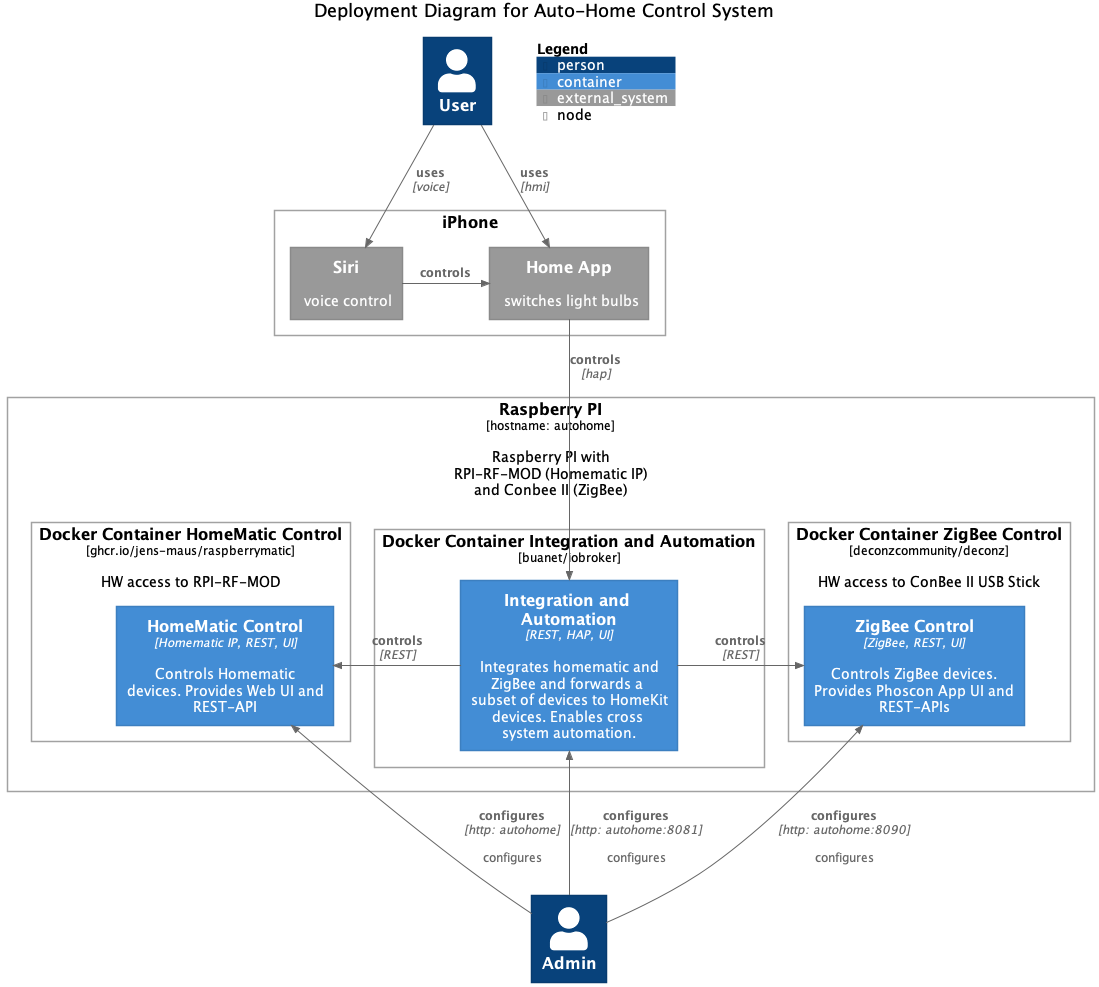

The diagram above was rendered by PlantUML. Its source (embedded in the PNG):
@startuml
!include https://raw.githubusercontent.com/plantuml-stdlib/C4-PlantUML/master/C4_Deployment.puml

title Deployment Diagram for Auto-Home Control System
Person(user, "User")
Person(admin, "Admin")

Deployment_Node(raspberry, "Raspberry PI", "hostname: autohome", "Raspberry PI with\nRPI-RF-MOD (Homematic IP)\nand Conbee II (ZigBee)") {

   Deployment_Node(container_homematic_control, "Docker Container HomeMatic Control", "ghcr.io/jens-maus/raspberrymatic", "HW access to RPI-RF-MOD") {
       Container(homematic_control, "HomeMatic Control", "Homematic IP, REST, UI", "Controls Homematic devices. Provides Web UI and REST-API")
   }
   Deployment_Node(container_zigbee_control, "Docker Container ZigBee Control", "deconzcommunity/deconz", "HW access to ConBee II USB Stick") {
       Container(zigbee_control, "ZigBee Control", "ZigBee, REST, UI", "Controls ZigBee devices. Provides Phoscon App UI and REST-APIs")
   }
   Deployment_Node(container_integration_automation, "Docker Container Integration and Automation", "buanet/iobroker") {
       Container(integration_automation,"Integration and Automation", "REST, HAP, UI", "Integrates homematic and ZigBee and forwards a subset of devices to HomeKit devices. Enables cross system automation.")
   }    
}

Deployment_Node(iphone, "iPhone", "") {
    System_Ext(home_app, "Home App", "switches light bulbs")
    System_Ext(siri, "Siri", "voice control")
}

Rel(user, home_app, "uses", "hmi")
Rel(user, siri, "uses", "voice")
Rel_R(siri, home_app, "controls", "")

Rel_L(integration_automation, homematic_control, "controls", "REST")
Rel_R(integration_automation, zigbee_control, "controls", "REST")

Rel_U(admin, integration_automation, "configures", "http: autohome:8081", "configures")
Rel_U(admin, zigbee_control, "configures", "http: autohome:8090", "configures")
Rel_U(admin, homematic_control, "configures", "http: autohome", "configures")

Rel(home_app, integration_automation, "controls", "hap")



SHOW_FLOATING_LEGEND()
AddElementTag("weakness", $borderColor="#d73027")
@enduml